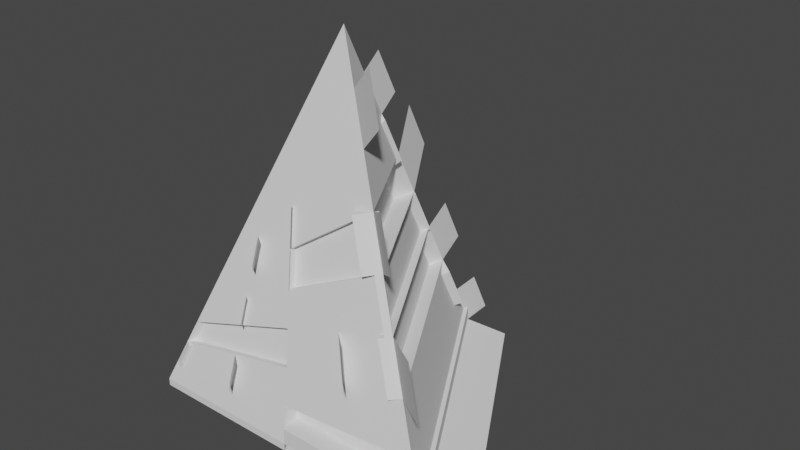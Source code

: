 # Source: littlefish.blend  (saved by Blender 2.92.15; exported with 4.5.12 LTS)
import bpy
from mathutils import Matrix  # noqa: F401  (used for matrix-valued properties, if any)

bpy.ops.wm.read_factory_settings(use_empty=True)
scene = bpy.context.scene
scene.name = 'Scene'

# ---- collections
col_collection = bpy.data.collections.new('Collection'); scene.collection.children.link(col_collection)

# ---- world
world_world = bpy.data.worlds.new('World'); scene.world = world_world
world_world.use_nodes = True; world_world.node_tree.nodes.clear()
_N = world_world.node_tree.nodes; _L = world_world.node_tree.links
n0 = _N.new('ShaderNodeOutputWorld'); n0.name = 'World Output'; n0.location = (300, 300)
n1 = _N.new('ShaderNodeBackground'); n1.name = 'Background'; n1.location = (10, 300)
n1.inputs[0].default_value = (0.05088, 0.05088, 0.05088, 1.0)
_L.new(n1.outputs[0], n0.inputs[0])
n0.is_active_output = True
world_world.color = (0.05088, 0.05088, 0.05088)
world_world.use_sun_shadow = False
world_world.sun_shadow_jitter_overblur = 0.0

# ---- meshes
me_cone = bpy.data.meshes.new('Cone')
me_cone.from_pydata([(0.0, 1.0, -1.0), (0.866, -0.5, -1.0), (-0.866, -0.5, -1.0), (0.0, 0.0, 1.0), (-0.433, -0.25, 0.0), (0.0, 0.4984, 0.003158), (0.4316, -0.2492, 0.003158), (-0.6488, -0.3746, -0.4984), (0.6491, -0.3748, -0.4991), (-0.7576, -0.4374, -0.7496), (0.0, 0.7496, -0.4991), (0.7576, -0.4374, -0.7496), (-0.8118, -0.4687, -0.8748), (0.0, 0.8748, -0.7496), (0.0, 0.624, -0.248), (0.5404, -0.312, -0.248), (-0.7032, -0.406, -0.624), (0.0, 0.2492, 0.5016), (0.2158, -0.1246, 0.5016), (-0.5409, -0.3123, -0.2492), (0.0, 0.1287, 0.7426), (0.1115, -0.06436, 0.7426), (-0.4887, -0.2822, -0.1287), (0.3237, -0.1869, 0.2524), (-0.5949, -0.3435, -0.3738), (0.0, 0.3738, 0.2524), (0.0, 0.06436, 0.8713), (0.05574, -0.03218, 0.8713), (-0.4609, -0.2661, -0.06436), (-5.96e-08, -0.5, -1.0), (-0.433, 0.25, -1.0), (-0.2165, -0.125, 0.5), (-0.3244, 0.06191, -0.2476), (-0.1086, -0.3119, -0.2476), (-0.05422, -0.4061, -0.6243), (-0.3788, 0.1561, -0.6243), (-0.4059, 0.203, -0.8122), (-0.02711, -0.453, -0.8122), (-0.08141, -0.359, -0.436), (-0.3516, 0.109, -0.436), (-0.2705, -0.03155, 0.1262), (-0.1626, -0.2185, 0.1262), (-0.2444, -0.07673, 0.3069), (-0.1886, -0.1733, 0.3069), (-0.1356, -0.2652, -0.06072), (-0.2974, 0.01518, -0.06072), (-0.2304, -0.1009, 0.4035), (-0.2026, -0.1491, 0.4035), (-5.96e-08, -0.5, -1.0), (-0.433, 0.25, -1.0), (-0.2165, -0.125, 0.5), (-0.3244, 0.06191, -0.2476), (-0.1086, -0.3119, -0.2476), (-0.05422, -0.4061, -0.6243), (-0.3788, 0.1561, -0.6243), (-0.4059, 0.203, -0.8122), (-0.02711, -0.453, -0.8122), (-0.08141, -0.359, -0.436), (-0.3516, 0.109, -0.436), (-0.2705, -0.03155, 0.1262), (-0.1626, -0.2185, 0.1262), (-0.2444, -0.07673, 0.3069), (-0.1886, -0.1733, 0.3069), (-0.1356, -0.2652, -0.06072), (-0.2974, 0.01518, -0.06072), (-0.2304, -0.1009, 0.4035), (-0.2026, -0.1491, 0.4035), (0.0, 0.8122, -0.6243), (0.7034, -0.4061, -0.6243), (0.4316, -0.2492, 0.003158), (0.3237, -0.1869, 0.2524), (0.5992, -0.3946, 0.1095), (0.4913, -0.3323, 0.3587), (0.3743, -0.2009, 0.6596), (0.27, -0.1407, 0.9005), (0.1922, 1.107, -1.075), (1.058, -0.3933, -1.075), (-0.01661, 0.9085, -0.4233), (-0.01661, 0.783, -0.1722), (-0.07326, 0.6691, 0.1936), (-0.07326, 0.5445, 0.4428), (-0.01932, 0.3719, 0.5729), (-0.01932, 0.2514, 0.8139), (0.01113, 1.158, -0.9789), (0.01113, 1.033, -0.7285), (0.8754, -0.5422, -0.4486), (0.7667, -0.4794, -0.1974), (1.036, -0.6193, -0.9704), (0.9277, -0.5567, -0.7199), (-0.7032, -0.3679, -0.6335), (-0.7576, -0.3993, -0.7591), (-0.05422, -0.368, -0.6339), (-0.08141, -0.3209, -0.4455), (0.01734, 0.614, -0.253), (0.01734, 0.4884, -0.001846), (-0.3071, 0.0519, -0.2526), (-0.3343, 0.09899, -0.441), (0.3237, -0.1486, 0.2428), (0.4316, -0.2109, -0.006411), (-0.1086, -0.2736, -0.2572), (-0.1356, -0.2269, -0.07029), (0.04327, 0.3488, 0.2399), (0.04327, 0.2242, 0.4891), (-0.2272, -0.05653, 0.1137), (-0.2542, -0.009801, -0.07321), (0.08814, 0.7613, -0.6498), (0.08814, 0.6987, -0.5246), (-0.2907, 0.1052, -0.6498), (-0.3178, 0.1522, -0.8376), (0.08814, 0.8239, -0.775), (0.7576, -0.3567, -0.7697), (0.866, -0.4193, -1.02), (-5.345e-08, -0.4193, -1.02), (-0.02711, -0.3724, -0.8323), (0.0, 1.0, -0.9112), (0.866, -0.5, -0.9112), (-0.433, 0.25, -0.9112), (-5.96e-08, -0.5, -0.9112), (-5.96e-08, -0.5, -1.041), (-0.866, -0.5, -1.041), (-0.433, 0.25, -1.041), (-0.7245, -0.4565, -0.7591), (-0.7787, -0.4878, -0.8843), (-0.3457, 0.137, -0.6339), (-0.3728, 0.1839, -0.8217), (0.4808, -0.3464, -0.2652), (0.5896, -0.4092, -0.5163), (-0.05957, 0.7152, -0.5163), (-0.05957, 0.5896, -0.2652), (0.2386, -0.236, 0.2278), (0.3465, -0.2983, -0.02141), (-0.0851, 0.4493, -0.02141), (-0.0851, 0.3247, 0.2278), (-0.0341, 0.6043, -0.2578), (-0.0341, 0.4787, -0.006686), (0.3975, -0.2689, -0.006686), (0.5063, -0.3317, -0.2578), (-0.2993, 0.1492, -0.2288), (-0.2724, 0.1025, -0.04194), (-0.3657, 0.2038, -0.6195), (-0.3385, 0.1567, -0.4311), (-0.2472, 0.05251, 0.136), (-0.2211, 0.007327, 0.3167), (-0.136, -0.2377, 0.1574), (-0.109, -0.2844, -0.02955), (-0.09213, -0.328, -0.2433), (-0.1191, -0.2813, -0.05638), (-0.1622, 0.2802, -0.1222), (-0.1894, 0.4528, -0.5617), (-0.1758, 0.3665, -0.342), (-0.1352, 0.1088, 0.3139), (-0.1222, 0.02599, 0.5247), (-0.1487, 0.1945, 0.09582), (-0.1152, -0.01825, 0.6374), (-0.1083, -0.0625, 0.75), (0.1615, -0.2806, -0.1222), (0.2975, -0.3904, -0.5617), (0.2295, -0.3355, -0.342), (0.02664, -0.1715, 0.3139), (-0.03858, -0.1188, 0.5247), (0.09408, -0.226, 0.09582), (-0.07342, -0.09066, 0.6374), (-0.1449, 0.2702, -0.1272), (-0.1585, 0.3565, -0.347), (0.1615, -0.2423, -0.1318), (0.09408, -0.1878, 0.08625), (-0.09196, 0.08385, 0.3014), (-0.1054, 0.1695, 0.08333), (-0.1013, 0.4019, -0.5872), (-0.433, -0.5, -1.0), (-0.3248, -0.1875, 0.25), (-0.3787, -0.3433, -0.373), (-0.4059, -0.4217, -0.687), (-0.4195, -0.4609, -0.8435), (-0.3923, -0.3825, -0.53), (-0.3517, -0.2654, -0.06151), (-0.3387, -0.2277, 0.0891), (-0.3652, -0.3043, -0.2173), (-0.3317, -0.2076, 0.1696), (-0.6495, -0.125, -1.0), (-0.4866, -0.1563, -0.373), (-0.5682, -0.1407, -0.687), (-0.6089, -0.1328, -0.8435), (-0.5274, -0.1485, -0.53), (-0.4057, -0.1719, -0.06151), (-0.3666, -0.1795, 0.0891), (-0.4462, -0.1641, -0.2173), (-0.3457, -0.1835, 0.1696), (-0.4059, -0.3837, -0.6965), (-0.3923, -0.3444, -0.5395), (-0.433, -0.5, -1.041), (-0.6495, -0.125, -1.041), (-0.5351, -0.1598, -0.6965), (-0.5758, -0.1519, -0.853), (-0.433, -0.5, -1.0), (-0.3248, -0.1875, 0.25), (-0.3787, -0.3433, -0.373), (-0.4059, -0.4217, -0.687), (-0.4195, -0.4609, -0.8435), (-0.3923, -0.3825, -0.53), (-0.3517, -0.2654, -0.06151), (-0.3387, -0.2277, 0.0891), (-0.3652, -0.3043, -0.2173), (-0.3317, -0.2076, 0.1696), (-0.6495, -0.125, -1.0), (-0.4866, -0.1563, -0.373), (-0.5682, -0.1407, -0.687), (-0.6089, -0.1328, -0.8435), (-0.5274, -0.1485, -0.53), (-0.4057, -0.1719, -0.06151), (-0.3666, -0.1795, 0.0891), (-0.4462, -0.1641, -0.2173), (-0.3457, -0.1835, 0.1696), (-0.4059, -0.3837, -0.6965), (-0.3923, -0.3444, -0.5395), (-0.433, -0.5, -1.041), (-0.6495, -0.125, -1.041), (-0.5351, -0.1598, -0.6965), (-0.5758, -0.1519, -0.853), (-0.1733, 0.4268, -0.1165), (-0.1598, 0.3412, 0.1016), (-0.1421, 0.2366, -0.1275), (-0.1557, 0.3229, -0.3472), (-0.2079, 0.6212, -0.5842), (-0.1943, 0.5349, -0.3644), (-0.2848, -0.3226, -0.04921), (-0.2982, -0.3615, -0.205), (-0.3489, -0.3691, -0.369), (-0.3625, -0.4083, -0.526), (-0.3424, -0.4814, -0.6962), (-0.3559, -0.5205, -0.8527), (0.3882, -0.4725, -0.5626), (0.3203, -0.4176, -0.3429), (-0.3722, -0.4189, -1.084), (-0.5887, -0.04386, -1.084), (0.164, -0.3752, -1.134), (-0.269, 0.3748, -1.134)], [], [(26, 3, 27), (30, 29, 118, 120), (178, 170, 4, 28), (153, 154, 3, 26), (5, 14, 93, 94), (174, 171, 7, 16), (14, 5, 134, 133), (67, 10, 8, 68), (173, 172, 9, 12), (13, 36, 108, 109), (30, 36, 13, 0), (169, 173, 12, 2), (0, 13, 11, 1), (15, 8, 126, 125), (174, 16, 89, 189), (148, 149, 14, 10), (17, 25, 101, 102), (177, 175, 19, 24), (25, 17, 18, 23), (150, 151, 20, 17), (175, 176, 22, 19), (17, 20, 21, 18), (25, 23, 129, 132), (171, 177, 24, 7), (147, 152, 25, 5), (151, 153, 26, 20), (176, 178, 28, 22), (20, 26, 27, 21), (159, 161, 47, 43), (185, 187, 46, 42), (180, 186, 45, 32), (44, 33, 99, 100), (158, 159, 43, 41), (184, 185, 42, 40), (160, 158, 41, 44), (186, 184, 40, 45), (181, 183, 39, 35), (156, 157, 38, 34), (1, 11, 110, 111), (179, 182, 36, 30), (12, 9, 121, 122), (11, 68, 8, 156, 34, 37), (157, 155, 33, 38), (183, 180, 32, 39), (187, 170, 31, 46), (161, 154, 31, 47), (0, 1, 115, 114), (47, 31, 50, 66), (29, 37, 56, 48), (33, 44, 63, 52), (30, 29, 48, 49), (30, 36, 55, 49), (41, 43, 62, 60), (36, 35, 54, 55), (40, 42, 61, 59), (37, 34, 53, 56), (44, 41, 60, 63), (38, 33, 52, 57), (45, 40, 59, 64), (43, 47, 66, 62), (39, 32, 51, 58), (35, 39, 58, 54), (42, 46, 65, 61), (46, 31, 50, 65), (34, 38, 57, 53), (32, 45, 64, 51), (13, 67, 68, 11), (6, 23, 70, 69), (69, 70, 72, 71), (21, 18, 73, 74), (1, 0, 75, 76), (10, 14, 78, 77), (5, 25, 80, 79), (20, 17, 81, 82), (13, 0, 83, 84), (15, 8, 85, 86), (11, 1, 87, 88), (188, 189, 89, 90), (16, 9, 90, 89), (172, 34, 91, 188), (34, 38, 92, 91), (163, 162, 94, 93), (39, 32, 95, 96), (147, 5, 94, 162), (149, 39, 96, 163), (164, 165, 100, 99), (6, 23, 97, 98), (155, 6, 98, 164), (160, 44, 100, 165), (167, 166, 102, 101), (150, 17, 102, 166), (152, 45, 104, 167), (45, 40, 103, 104), (108, 107, 168, 106, 105, 109), (36, 35, 107, 108), (148, 10, 106, 168), (67, 13, 109, 105), (10, 67, 105, 106), (111, 110, 113, 112), (29, 1, 111, 112), (37, 29, 112, 113), (11, 37, 113, 110), (114, 115, 117, 116), (1, 29, 117, 115), (30, 0, 114, 116), (29, 30, 116, 117), (191, 190, 119), (179, 30, 120, 191), (169, 2, 119, 190), (193, 192, 123, 124), (35, 36, 124, 123), (182, 12, 122, 193), (181, 35, 123, 192), (127, 128, 125, 126), (8, 10, 127, 126), (10, 14, 128, 127), (14, 15, 125, 128), (131, 132, 129, 130), (6, 5, 131, 130), (5, 25, 132, 131), (23, 6, 130, 129), (133, 134, 135, 136), (5, 6, 135, 134), (15, 14, 133, 136), (6, 15, 136, 135), (51, 64, 138, 137), (54, 58, 140, 139), (59, 61, 142, 141), (63, 60, 143, 144), (52, 63, 146, 145), (35, 148, 168, 107), (25, 152, 167, 101), (40, 150, 166, 103), (104, 103, 166, 167), (23, 160, 165, 97), (33, 155, 164, 99), (98, 97, 165, 164), (14, 149, 163, 93), (32, 147, 162, 95), (96, 95, 162, 163), (27, 3, 154, 161), (15, 6, 155, 157), (8, 15, 157, 156), (23, 18, 158, 160), (18, 21, 159, 158), (21, 27, 161, 159), (42, 46, 153, 151), (32, 45, 152, 147), (40, 42, 151, 150), (35, 39, 149, 148), (46, 31, 154, 153), (9, 181, 192, 121), (36, 182, 193, 124), (122, 121, 192, 193), (29, 169, 190, 118), (2, 179, 191, 119), (120, 118, 190, 191), (9, 172, 188, 90), (91, 92, 189, 188), (28, 4, 170, 187), (16, 7, 180, 183), (2, 12, 182, 179), (9, 16, 183, 181), (24, 19, 184, 186), (19, 22, 185, 184), (7, 24, 186, 180), (22, 28, 187, 185), (43, 47, 178, 176), (33, 44, 177, 171), (41, 43, 176, 175), (44, 41, 175, 177), (38, 174, 189, 92), (29, 37, 173, 169), (37, 34, 172, 173), (38, 33, 171, 174), (47, 31, 170, 178), (188, 189, 214, 213), (173, 172, 197, 198), (192, 181, 206, 217), (185, 187, 212, 210), (187, 170, 195, 212), (174, 171, 196, 199), (193, 182, 207, 218), (176, 178, 203, 201), (183, 180, 205, 208), (178, 170, 195, 203), (193, 192, 217, 218), (171, 177, 202, 196), (179, 182, 207, 204), (190, 169, 194, 215), (175, 176, 201, 200), (181, 183, 208, 206), (191, 179, 204, 216), (177, 175, 200, 202), (186, 184, 209, 211), (191, 190, 215, 216), (189, 174, 199, 214), (184, 185, 210, 209), (188, 172, 197, 213), (169, 173, 198, 194), (180, 186, 211, 205), (147, 152, 220, 219), (163, 162, 221, 222), (148, 149, 224, 223), (202, 200, 225, 226), (199, 196, 227, 228), (198, 197, 229, 230), (156, 157, 232, 231), (216, 215, 233, 234), (118, 120, 236, 235)])
_uv = me_cone.uv_layers.new(name='UVMap')
_uv.uv.foreach_set('vector', [0.25, 0.2654, 0.25, 0.25, 0.2634, 0.2423, 0.6461, 0.31, 0.75, 0.13, 0.75, 0.13, 0.6461, 0.31, 0.1704, 0.2002, 0.1721, 0.205, 0.1461, 0.19, 0.1394, 0.1861, 0.2223, 0.2456, 0.224, 0.235, 0.25, 0.25, 0.25, 0.2654, 0.25, 0.3696, 0.25, 0.3998, 0.25, 0.3998, 0.25, 0.3696, 0.1558, 0.1582, 0.1591, 0.1676, 0.09428, 0.1601, 0.08123, 0.1526, 0.25, 0.3998, 0.25, 0.3696, 0.25, 0.3696, 0.25, 0.3998, 0.25, 0.4449, 0.25, 0.4299, 0.4058, 0.1601, 0.4188, 0.1525, 0.1493, 0.1394, 0.1526, 0.1488, 0.06818, 0.145, 0.05517, 0.1375, 0.25, 0.4599, 0.1526, 0.2987, 0.1526, 0.2987, 0.25, 0.4599, 0.1461, 0.31, 0.1526, 0.2987, 0.25, 0.4599, 0.25, 0.49, 0.1461, 0.13, 0.1493, 0.1394, 0.05517, 0.1375, 0.04215, 0.13, 0.25, 0.49, 0.25, 0.4599, 0.4318, 0.145, 0.4578, 0.13, 0.3797, 0.1751, 0.4058, 0.1601, 0.4058, 0.1601, 0.3797, 0.1751, 0.1558, 0.1582, 0.08123, 0.1526, 0.08123, 0.1526, 0.1558, 0.1582, 0.2045, 0.3587, 0.2078, 0.338, 0.25, 0.3998, 0.25, 0.4299, 0.25, 0.3098, 0.25, 0.3397, 0.25, 0.3397, 0.25, 0.3098, 0.1623, 0.177, 0.1656, 0.1863, 0.1202, 0.175, 0.1072, 0.1676, 0.25, 0.3397, 0.25, 0.3098, 0.3018, 0.2201, 0.3277, 0.2051, 0.2175, 0.2761, 0.2207, 0.2562, 0.25, 0.2809, 0.25, 0.3098, 0.1656, 0.1863, 0.1687, 0.1953, 0.1327, 0.1823, 0.1202, 0.175, 0.25, 0.3098, 0.25, 0.2809, 0.2768, 0.2346, 0.3018, 0.2201, 0.25, 0.3397, 0.3277, 0.2051, 0.3277, 0.2051, 0.25, 0.3397, 0.1591, 0.1676, 0.1623, 0.177, 0.1072, 0.1676, 0.09428, 0.1601, 0.2111, 0.3172, 0.2143, 0.2967, 0.25, 0.3397, 0.25, 0.3696, 0.2207, 0.2562, 0.2223, 0.2456, 0.25, 0.2654, 0.25, 0.2809, 0.1687, 0.1953, 0.1704, 0.2002, 0.1394, 0.1861, 0.1327, 0.1823, 0.25, 0.2809, 0.25, 0.2654, 0.2634, 0.2423, 0.2768, 0.2346, 0.2407, 0.2215, 0.2324, 0.2282, 0.2014, 0.2142, 0.2047, 0.2084, 0.162, 0.2069, 0.167, 0.206, 0.1947, 0.2258, 0.1914, 0.2316, 0.1332, 0.2125, 0.1429, 0.2106, 0.1786, 0.2536, 0.1721, 0.2649, 0.2175, 0.1864, 0.2239, 0.1751, 0.2239, 0.1751, 0.2175, 0.1864, 0.2564, 0.2088, 0.2407, 0.2215, 0.2047, 0.2084, 0.211, 0.1976, 0.1526, 0.2087, 0.162, 0.2069, 0.1914, 0.2316, 0.1851, 0.2424, 0.2726, 0.1957, 0.2564, 0.2088, 0.211, 0.1976, 0.2175, 0.1864, 0.1429, 0.2106, 0.1526, 0.2087, 0.1851, 0.2424, 0.1786, 0.2536, 0.1136, 0.2162, 0.1234, 0.2144, 0.1656, 0.2762, 0.1591, 0.2875, 0.3214, 0.1563, 0.3051, 0.1695, 0.2305, 0.1638, 0.237, 0.1525, 0.4578, 0.13, 0.4318, 0.145, 0.4318, 0.145, 0.4578, 0.13, 0.09412, 0.22, 0.1039, 0.2181, 0.1526, 0.2987, 0.1461, 0.31, 0.05517, 0.1375, 0.06818, 0.145, 0.06818, 0.145, 0.05517, 0.1375, 0.4318, 0.145, 0.4188, 0.1525, 0.4058, 0.1601, 0.3214, 0.1563, 0.237, 0.1525, 0.2435, 0.1413, 0.3051, 0.1695, 0.2888, 0.1827, 0.2239, 0.1751, 0.2305, 0.1638, 0.1234, 0.2144, 0.1332, 0.2125, 0.1721, 0.2649, 0.1656, 0.2762, 0.167, 0.206, 0.1721, 0.205, 0.198, 0.22, 0.1947, 0.2258, 0.2324, 0.2282, 0.224, 0.235, 0.198, 0.22, 0.2014, 0.2142, 0.25, 0.49, 0.4578, 0.13, 0.4578, 0.13, 0.25, 0.49, 0.2014, 0.2142, 0.198, 0.22, 0.198, 0.22, 0.2014, 0.2142, 0.25, 0.13, 0.2435, 0.1413, 0.2435, 0.1413, 0.25, 0.13, 0.2239, 0.1751, 0.2175, 0.1864, 0.2175, 0.1864, 0.2239, 0.1751, 0.6461, 0.31, 0.75, 0.13, 0.75, 0.13, 0.6461, 0.31, 0.1461, 0.31, 0.1526, 0.2987, 0.1526, 0.2987, 0.1461, 0.31, 0.211, 0.1976, 0.2047, 0.2084, 0.2047, 0.2084, 0.211, 0.1976, 0.1526, 0.2987, 0.1591, 0.2875, 0.1591, 0.2875, 0.1526, 0.2987, 0.1851, 0.2424, 0.1914, 0.2316, 0.1914, 0.2316, 0.1851, 0.2424, 0.2435, 0.1413, 0.237, 0.1525, 0.237, 0.1525, 0.2435, 0.1413, 0.2175, 0.1864, 0.211, 0.1976, 0.211, 0.1976, 0.2175, 0.1864, 0.2305, 0.1638, 0.2239, 0.1751, 0.2239, 0.1751, 0.2305, 0.1638, 0.1786, 0.2536, 0.1851, 0.2424, 0.1851, 0.2424, 0.1786, 0.2536, 0.2047, 0.2084, 0.2014, 0.2142, 0.2014, 0.2142, 0.2047, 0.2084, 0.1656, 0.2762, 0.1721, 0.2649, 0.1721, 0.2649, 0.1656, 0.2762, 0.1591, 0.2875, 0.1656, 0.2762, 0.1656, 0.2762, 0.1591, 0.2875, 0.1914, 0.2316, 0.1947, 0.2258, 0.1947, 0.2258, 0.1914, 0.2316, 0.1947, 0.2258, 0.198, 0.22, 0.198, 0.22, 0.1947, 0.2258, 0.237, 0.1525, 0.2305, 0.1638, 0.2305, 0.1638, 0.237, 0.1525, 0.1721, 0.2649, 0.1786, 0.2536, 0.1786, 0.2536, 0.1721, 0.2649, 0.25, 0.4599, 0.25, 0.4449, 0.4188, 0.1525, 0.4318, 0.145, 0.3536, 0.1902, 0.3277, 0.2051, 0.3277, 0.2051, 0.3536, 0.1902, 0.3536, 0.1902, 0.3277, 0.2051, 0.3277, 0.2051, 0.3536, 0.1902, 0.2768, 0.2346, 0.3018, 0.2201, 0.3018, 0.2201, 0.2768, 0.2346, 0.4578, 0.13, 0.25, 0.49, 0.25, 0.49, 0.4578, 0.13, 0.25, 0.4299, 0.25, 0.3998, 0.25, 0.3998, 0.25, 0.4299, 0.25, 0.3696, 0.25, 0.3397, 0.25, 0.3397, 0.25, 0.3696, 0.25, 0.2809, 0.25, 0.3098, 0.25, 0.3098, 0.25, 0.2809, 0.25, 0.4599, 0.25, 0.49, 0.25, 0.49, 0.25, 0.4599, 0.3797, 0.1751, 0.4058, 0.1601, 0.4058, 0.1601, 0.3797, 0.1751, 0.4318, 0.145, 0.4578, 0.13, 0.4578, 0.13, 0.4318, 0.145, 0.1526, 0.1488, 0.1558, 0.1582, 0.08123, 0.1526, 0.06818, 0.145, 0.08123, 0.1526, 0.06818, 0.145, 0.06818, 0.145, 0.08123, 0.1526, 0.1526, 0.1488, 0.237, 0.1525, 0.237, 0.1525, 0.1526, 0.1488, 0.237, 0.1525, 0.2305, 0.1638, 0.2305, 0.1638, 0.237, 0.1525, 0.2078, 0.338, 0.2111, 0.3172, 0.25, 0.3696, 0.25, 0.3998, 0.1656, 0.2762, 0.1721, 0.2649, 0.1721, 0.2649, 0.1656, 0.2762, 0.2111, 0.3172, 0.25, 0.3696, 0.25, 0.3696, 0.2111, 0.3172, 0.2078, 0.338, 0.1656, 0.2762, 0.1656, 0.2762, 0.2078, 0.338, 0.2888, 0.1827, 0.2726, 0.1957, 0.2175, 0.1864, 0.2239, 0.1751, 0.3536, 0.1902, 0.3277, 0.2051, 0.3277, 0.2051, 0.3536, 0.1902, 0.2888, 0.1827, 0.3536, 0.1902, 0.3536, 0.1902, 0.2888, 0.1827, 0.2726, 0.1957, 0.2175, 0.1864, 0.2175, 0.1864, 0.2726, 0.1957, 0.2143, 0.2967, 0.2175, 0.2761, 0.25, 0.3098, 0.25, 0.3397, 0.2175, 0.2761, 0.25, 0.3098, 0.25, 0.3098, 0.2175, 0.2761, 0.2143, 0.2967, 0.1786, 0.2536, 0.1786, 0.2536, 0.2143, 0.2967, 0.1786, 0.2536, 0.1851, 0.2424, 0.1851, 0.2424, 0.1786, 0.2536, 0.1526, 0.2987, 0.1591, 0.2875, 0.2045, 0.3587, 0.25, 0.4299, 0.25, 0.4449, 0.25, 0.4599, 0.1526, 0.2987, 0.1591, 0.2875, 0.1591, 0.2875, 0.1526, 0.2987, 0.2045, 0.3587, 0.25, 0.4299, 0.25, 0.4299, 0.2045, 0.3587, 0.25, 0.4449, 0.25, 0.4599, 0.25, 0.4599, 0.25, 0.4449, 0.25, 0.4299, 0.25, 0.4449, 0.25, 0.4449, 0.25, 0.4299, 0.4578, 0.13, 0.4318, 0.145, 0.2435, 0.1413, 0.25, 0.13, 0.75, 0.13, 0.9578, 0.13, 0.9578, 0.13, 0.75, 0.13, 0.2435, 0.1413, 0.25, 0.13, 0.25, 0.13, 0.2435, 0.1413, 0.4318, 0.145, 0.2435, 0.1413, 0.2435, 0.1413, 0.4318, 0.145, 0.75, 0.49, 0.9578, 0.13, 0.75, 0.13, 0.6461, 0.31, 0.9578, 0.13, 0.75, 0.13, 0.75, 0.13, 0.9578, 0.13, 0.1461, 0.31, 0.25, 0.49, 0.25, 0.49, 0.1461, 0.31, 0.75, 0.13, 0.6461, 0.31, 0.6461, 0.31, 0.75, 0.13, 0.5941, 0.22, 0.6461, 0.13, 0.5422, 0.13, 0.09412, 0.22, 0.1461, 0.31, 0.1461, 0.31, 0.09412, 0.22, 0.1461, 0.13, 0.04215, 0.13, 0.04215, 0.13, 0.1461, 0.13, 0.1039, 0.2181, 0.1136, 0.2162, 0.1591, 0.2875, 0.1526, 0.2987, 0.1591, 0.2875, 0.1526, 0.2987, 0.1526, 0.2987, 0.1591, 0.2875, 0.1039, 0.2181, 0.05517, 0.1375, 0.05517, 0.1375, 0.1039, 0.2181, 0.1136, 0.2162, 0.1591, 0.2875, 0.1591, 0.2875, 0.1136, 0.2162, 0.25, 0.4299, 0.25, 0.3998, 0.3797, 0.1751, 0.4058, 0.1601, 0.4058, 0.1601, 0.25, 0.4299, 0.25, 0.4299, 0.4058, 0.1601, 0.25, 0.4299, 0.25, 0.3998, 0.25, 0.3998, 0.25, 0.4299, 0.25, 0.3998, 0.3797, 0.1751, 0.3797, 0.1751, 0.25, 0.3998, 0.25, 0.3696, 0.25, 0.3397, 0.3277, 0.2051, 0.3536, 0.1902, 0.3536, 0.1902, 0.25, 0.3696, 0.25, 0.3696, 0.3536, 0.1902, 0.25, 0.3696, 0.25, 0.3397, 0.25, 0.3397, 0.25, 0.3696, 0.3277, 0.2051, 0.3536, 0.1902, 0.3536, 0.1902, 0.3277, 0.2051, 0.25, 0.3998, 0.25, 0.3696, 0.3536, 0.1902, 0.3797, 0.1751, 0.25, 0.3696, 0.3536, 0.1902, 0.3536, 0.1902, 0.25, 0.3696, 0.3797, 0.1751, 0.25, 0.3998, 0.25, 0.3998, 0.3797, 0.1751, 0.3536, 0.1902, 0.3797, 0.1751, 0.3797, 0.1751, 0.3536, 0.1902, 0.1721, 0.2649, 0.1786, 0.2536, 0.1786, 0.2536, 0.1721, 0.2649, 0.1591, 0.2875, 0.1656, 0.2762, 0.1656, 0.2762, 0.1591, 0.2875, 0.1851, 0.2424, 0.1914, 0.2316, 0.1914, 0.2316, 0.1851, 0.2424, 0.2175, 0.1864, 0.211, 0.1976, 0.211, 0.1976, 0.2175, 0.1864, 0.2239, 0.1751, 0.2175, 0.1864, 0.2175, 0.1864, 0.2239, 0.1751, 0.1591, 0.2875, 0.2045, 0.3587, 0.2045, 0.3587, 0.1591, 0.2875, 0.25, 0.3397, 0.2143, 0.2967, 0.2143, 0.2967, 0.25, 0.3397, 0.1851, 0.2424, 0.2175, 0.2761, 0.2175, 0.2761, 0.1851, 0.2424, 0.1786, 0.2536, 0.1851, 0.2424, 0.2175, 0.2761, 0.2143, 0.2967, 0.3277, 0.2051, 0.2726, 0.1957, 0.2726, 0.1957, 0.3277, 0.2051, 0.2239, 0.1751, 0.2888, 0.1827, 0.2888, 0.1827, 0.2239, 0.1751, 0.3536, 0.1902, 0.3277, 0.2051, 0.2726, 0.1957, 0.2888, 0.1827, 0.25, 0.3998, 0.2078, 0.338, 0.2078, 0.338, 0.25, 0.3998, 0.1721, 0.2649, 0.2111, 0.3172, 0.2111, 0.3172, 0.1721, 0.2649, 0.1656, 0.2762, 0.1721, 0.2649, 0.2111, 0.3172, 0.2078, 0.338, 0.2634, 0.2423, 0.25, 0.25, 0.224, 0.235, 0.2324, 0.2282, 0.3797, 0.1751, 0.3536, 0.1902, 0.2888, 0.1827, 0.3051, 0.1695, 0.4058, 0.1601, 0.3797, 0.1751, 0.3051, 0.1695, 0.3214, 0.1563, 0.3277, 0.2051, 0.3018, 0.2201, 0.2564, 0.2088, 0.2726, 0.1957, 0.3018, 0.2201, 0.2768, 0.2346, 0.2407, 0.2215, 0.2564, 0.2088, 0.2768, 0.2346, 0.2634, 0.2423, 0.2324, 0.2282, 0.2407, 0.2215, 0.1914, 0.2316, 0.1947, 0.2258, 0.2223, 0.2456, 0.2207, 0.2562, 0.1721, 0.2649, 0.1786, 0.2536, 0.2143, 0.2967, 0.2111, 0.3172, 0.1851, 0.2424, 0.1914, 0.2316, 0.2207, 0.2562, 0.2175, 0.2761, 0.1591, 0.2875, 0.1656, 0.2762, 0.2078, 0.338, 0.2045, 0.3587, 0.1947, 0.2258, 0.198, 0.22, 0.224, 0.235, 0.2223, 0.2456, 0.06818, 0.145, 0.1136, 0.2162, 0.1136, 0.2162, 0.06818, 0.145, 0.1526, 0.2987, 0.1039, 0.2181, 0.1039, 0.2181, 0.1526, 0.2987, 0.05517, 0.1375, 0.06818, 0.145, 0.1136, 0.2162, 0.1039, 0.2181, 0.25, 0.13, 0.1461, 0.13, 0.1461, 0.13, 0.25, 0.13, 0.04215, 0.13, 0.09412, 0.22, 0.09412, 0.22, 0.04215, 0.13, 0.6461, 0.31, 0.75, 0.13, 0.6461, 0.13, 0.5941, 0.22, 0.06818, 0.145, 0.1526, 0.1488, 0.1526, 0.1488, 0.06818, 0.145, 0.237, 0.1525, 0.2305, 0.1638, 0.1558, 0.1582, 0.1526, 0.1488, 0.1394, 0.1861, 0.1461, 0.19, 0.1721, 0.205, 0.167, 0.206, 0.08123, 0.1526, 0.09428, 0.1601, 0.1332, 0.2125, 0.1234, 0.2144, 0.04215, 0.13, 0.05517, 0.1375, 0.1039, 0.2181, 0.09412, 0.22, 0.06818, 0.145, 0.08123, 0.1526, 0.1234, 0.2144, 0.1136, 0.2162, 0.1072, 0.1676, 0.1202, 0.175, 0.1526, 0.2087, 0.1429, 0.2106, 0.1202, 0.175, 0.1327, 0.1823, 0.162, 0.2069, 0.1526, 0.2087, 0.09428, 0.1601, 0.1072, 0.1676, 0.1429, 0.2106, 0.1332, 0.2125, 0.1327, 0.1823, 0.1394, 0.1861, 0.167, 0.206, 0.162, 0.2069, 0.2047, 0.2084, 0.2014, 0.2142, 0.1704, 0.2002, 0.1687, 0.1953, 0.2239, 0.1751, 0.2175, 0.1864, 0.1623, 0.177, 0.1591, 0.1676, 0.211, 0.1976, 0.2047, 0.2084, 0.1687, 0.1953, 0.1656, 0.1863, 0.2175, 0.1864, 0.211, 0.1976, 0.1656, 0.1863, 0.1623, 0.177, 0.2305, 0.1638, 0.1558, 0.1582, 0.1558, 0.1582, 0.2305, 0.1638, 0.25, 0.13, 0.2435, 0.1413, 0.1493, 0.1394, 0.1461, 0.13, 0.2435, 0.1413, 0.237, 0.1525, 0.1526, 0.1488, 0.1493, 0.1394, 0.2305, 0.1638, 0.2239, 0.1751, 0.1591, 0.1676, 0.1558, 0.1582, 0.2014, 0.2142, 0.198, 0.22, 0.1721, 0.205, 0.1704, 0.2002, 0.1526, 0.1488, 0.1558, 0.1582, 0.1558, 0.1582, 0.1526, 0.1488, 0.1493, 0.1394, 0.1526, 0.1488, 0.1526, 0.1488, 0.1493, 0.1394, 0.1136, 0.2162, 0.1136, 0.2162, 0.1136, 0.2162, 0.1136, 0.2162, 0.162, 0.2069, 0.167, 0.206, 0.167, 0.206, 0.162, 0.2069, 0.167, 0.206, 0.1721, 0.205, 0.1721, 0.205, 0.167, 0.206, 0.1558, 0.1582, 0.1591, 0.1676, 0.1591, 0.1676, 0.1558, 0.1582, 0.1039, 0.2181, 0.1039, 0.2181, 0.1039, 0.2181, 0.1039, 0.2181, 0.1687, 0.1953, 0.1704, 0.2002, 0.1704, 0.2002, 0.1687, 0.1953, 0.1234, 0.2144, 0.1332, 0.2125, 0.1332, 0.2125, 0.1234, 0.2144, 0.1704, 0.2002, 0.1721, 0.205, 0.1721, 0.205, 0.1704, 0.2002, 0.1039, 0.2181, 0.1136, 0.2162, 0.1136, 0.2162, 0.1039, 0.2181, 0.1591, 0.1676, 0.1623, 0.177, 0.1623, 0.177, 0.1591, 0.1676, 0.09412, 0.22, 0.1039, 0.2181, 0.1039, 0.2181, 0.09412, 0.22, 0.1461, 0.13, 0.1461, 0.13, 0.1461, 0.13, 0.1461, 0.13, 0.1656, 0.1863, 0.1687, 0.1953, 0.1687, 0.1953, 0.1656, 0.1863, 0.1136, 0.2162, 0.1234, 0.2144, 0.1234, 0.2144, 0.1136, 0.2162, 0.09412, 0.22, 0.09412, 0.22, 0.09412, 0.22, 0.09412, 0.22, 0.1623, 0.177, 0.1656, 0.1863, 0.1656, 0.1863, 0.1623, 0.177, 0.1429, 0.2106, 0.1526, 0.2087, 0.1526, 0.2087, 0.1429, 0.2106, 0.5941, 0.22, 0.6461, 0.13, 0.6461, 0.13, 0.5941, 0.22, 0.1558, 0.1582, 0.1558, 0.1582, 0.1558, 0.1582, 0.1558, 0.1582, 0.1526, 0.2087, 0.162, 0.2069, 0.162, 0.2069, 0.1526, 0.2087, 0.1526, 0.1488, 0.1526, 0.1488, 0.1526, 0.1488, 0.1526, 0.1488, 0.1461, 0.13, 0.1493, 0.1394, 0.1493, 0.1394, 0.1461, 0.13, 0.1332, 0.2125, 0.1429, 0.2106, 0.1429, 0.2106, 0.1332, 0.2125, 0.2111, 0.3172, 0.2143, 0.2967, 0.2143, 0.2967, 0.2111, 0.3172, 0.2078, 0.338, 0.2111, 0.3172, 0.2111, 0.3172, 0.2078, 0.338, 0.2045, 0.3587, 0.2078, 0.338, 0.2078, 0.338, 0.2045, 0.3587, 0.1623, 0.177, 0.1656, 0.1863, 0.1656, 0.1863, 0.1623, 0.177, 0.1558, 0.1582, 0.1591, 0.1676, 0.1591, 0.1676, 0.1558, 0.1582, 0.1493, 0.1394, 0.1526, 0.1488, 0.1526, 0.1488, 0.1493, 0.1394, 0.3214, 0.1563, 0.3051, 0.1695, 0.3051, 0.1695, 0.3214, 0.1563, 0.5941, 0.22, 0.6461, 0.13, 0.6461, 0.13, 0.5941, 0.22, 0.75, 0.13, 0.6461, 0.31, 0.6461, 0.31, 0.75, 0.13])
me_cone.use_remesh_fix_poles = True
me_cone.use_remesh_preserve_attributes = False
me_cone.use_mirror_vertex_groups = False
me_cone.update()

# ---- objects
ob_cone = bpy.data.objects.new('Cone', me_cone)

# ---- transforms, parenting, visibility, modifiers, constraints
ob_cone.location = (0.0, 0.0, 0.0)
ob_cone.scale = (0.2882, 0.2882, 0.2882)
ob_cone.lineart.crease_threshold = 0.0
_m = ob_cone.modifiers.new('Mirror', 'MIRROR')
_m.use_axis = (False, False, False)

# ---- collection membership
col_collection.objects.link(ob_cone)

# ---- scene / render settings (as saved in the file)
scene.frame_start = 1; scene.frame_end = 250; scene.frame_set(1)
scene.render.engine = 'BLENDER_EEVEE_NEXT'
scene.cycles.use_denoising = False
scene.cycles.samples = 128
scene.cycles.sampling_pattern = 'TABULATED_SOBOL'
scene.cycles.use_adaptive_sampling = False
scene.cycles.use_light_tree = False
scene.view_settings.view_transform = 'Filmic'
bpy.context.view_layer.update()

# ---- added for rendering (the .blend has no active camera and no usable light): camera, sun
cam_auto = bpy.data.cameras.new('AutoCamera')
cam_auto.lens = 50.0
cam_auto.sensor_width = 36.0
cam_auto.clip_end = 1000.0
ob_auto_camera = bpy.data.objects.new('AutoCamera', cam_auto)
scene.collection.objects.link(ob_auto_camera)
ob_auto_camera.location = (0.92881, -1.00365, 0.701563)
ob_auto_camera.rotation_euler = (1.09748, -7.21219e-08, 0.694738)
scene.camera = ob_auto_camera
light_auto_sun = bpy.data.lights.new('AutoSun', 'SUN')
light_auto_sun.energy = 3.0
light_auto_sun.angle = 0.0523599
ob_auto_sun = bpy.data.objects.new('AutoSun', light_auto_sun)
scene.collection.objects.link(ob_auto_sun)
ob_auto_sun.rotation_euler = (0.872665, 0.174533, 0.523599)
bpy.context.view_layer.update()
